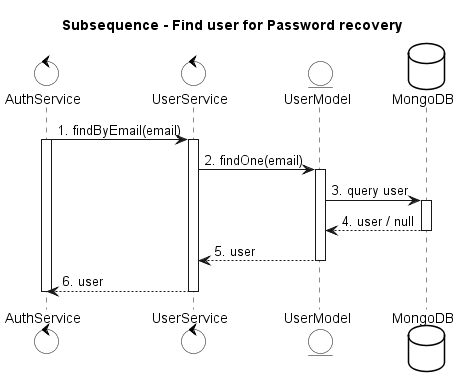

The diagram above was rendered by PlantUML. Its source (embedded in the PNG):
@startuml
skinparam {
    ActorBackgroundColor #FFFFFF
    BoundaryBackgroundColor #FFFFFF
    ControlBackgroundColor #FFFFFF
    EntityBackgroundColor #FFFFFF
    DatabaseBackgroundColor #FFFFFF

    ActorBorderColor black
    BoundaryBorderColor black
    ControlBorderColor black
    EntityBorderColor black
    DatabaseBorderColor black
}

title Subsequence - Find user for Password recovery

control AuthService
control UserService
entity UserModel
database MongoDB

AuthService -> UserService: 1. findByEmail(email)
activate UserService
activate AuthService
UserService -> UserModel: 2. findOne(email)
activate UserModel
UserModel -> MongoDB: 3. query user
activate MongoDB
MongoDB --> UserModel: 4. user / null
deactivate MongoDB
UserModel --> UserService: 5. user
deactivate UserModel
UserService --> AuthService: 6. user
deactivate UserService
deactivate AuthService

@enduml